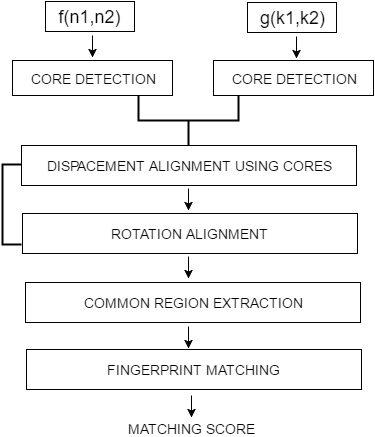

The diagram above was exported from draw.io. Its source (the exported page's mxGraphModel, read from the mxfile embedded in the PNG):
<mxGraphModel dx="876" dy="-16" grid="0" gridSize="10" guides="1" tooltips="1" connect="0" arrows="1" fold="1" page="0" pageScale="1.5" pageWidth="826" pageHeight="1169" background="none" math="0" shadow="0">
  <root>
    <mxCell id="0" style=";html=1;" />
    <mxCell id="1" style=";html=1;" parent="0" />
    <mxCell id="66" value="&lt;font style=&quot;font-size: 18px&quot;&gt;f(n1,n2)&lt;/font&gt;" style="whiteSpace=wrap;html=1;" vertex="1" parent="1">
      <mxGeometry x="317" y="422" width="89" height="30" as="geometry" />
    </mxCell>
    <mxCell id="68" value="&lt;font style=&quot;font-size: 14px&quot;&gt;CORE DETECTION&lt;/font&gt;" style="whiteSpace=wrap;html=1;" vertex="1" parent="1">
      <mxGeometry x="284" y="481" width="160" height="35" as="geometry" />
    </mxCell>
    <mxCell id="69" value="&lt;font style=&quot;font-size: 18px&quot;&gt;g(k1,k2)&lt;/font&gt;" style="whiteSpace=wrap;html=1;" vertex="1" parent="1">
      <mxGeometry x="519" y="423" width="89" height="30" as="geometry" />
    </mxCell>
    <mxCell id="70" value="" style="endArrow=classic;html=1;" edge="1" parent="1">
      <mxGeometry width="50" height="50" relative="1" as="geometry">
        <mxPoint x="364" y="456" as="sourcePoint" />
        <mxPoint x="364" y="478" as="targetPoint" />
      </mxGeometry>
    </mxCell>
    <mxCell id="72" value="&lt;font style=&quot;font-size: 14px&quot;&gt;CORE DETECTION&lt;/font&gt;" style="whiteSpace=wrap;html=1;" vertex="1" parent="1">
      <mxGeometry x="485" y="481" width="160" height="35" as="geometry" />
    </mxCell>
    <mxCell id="73" value="" style="endArrow=classic;html=1;" edge="1" parent="1">
      <mxGeometry x="568" y="457" width="50" height="50" as="geometry">
        <mxPoint x="568" y="457" as="sourcePoint" />
        <mxPoint x="568" y="479" as="targetPoint" />
      </mxGeometry>
    </mxCell>
    <mxCell id="74" value="&lt;font style=&quot;font-size: 14px&quot;&gt;DISPACEMENT ALIGNMENT USING CORES&lt;/font&gt;" style="whiteSpace=wrap;html=1;" vertex="1" parent="1">
      <mxGeometry x="293" y="566" width="335" height="40" as="geometry" />
    </mxCell>
    <mxCell id="75" value="" style="strokeWidth=2;html=1;shape=mxgraph.flowchart.annotation_2;align=left;rotation=-90;" vertex="1" parent="1">
      <mxGeometry x="435" y="491" width="50" height="100" as="geometry" />
    </mxCell>
    <mxCell id="76" value="&lt;font style=&quot;font-size: 14px&quot;&gt;ROTATION ALIGNMENT&lt;/font&gt;" style="whiteSpace=wrap;html=1;" vertex="1" parent="1">
      <mxGeometry x="294" y="634" width="335" height="40" as="geometry" />
    </mxCell>
    <mxCell id="78" value="" style="strokeWidth=2;html=1;shape=mxgraph.flowchart.annotation_1;align=left;" vertex="1" parent="1">
      <mxGeometry x="274" y="585" width="19" height="80" as="geometry" />
    </mxCell>
    <mxCell id="79" value="&lt;font style=&quot;font-size: 14px&quot;&gt;COMMON REGION EXTRACTION&lt;/font&gt;" style="whiteSpace=wrap;html=1;" vertex="1" parent="1">
      <mxGeometry x="297" y="703" width="335" height="40" as="geometry" />
    </mxCell>
    <mxCell id="80" value="&lt;font style=&quot;font-size: 14px&quot;&gt;FINGERPRINT MATCHING&lt;/font&gt;" style="whiteSpace=wrap;html=1;" vertex="1" parent="1">
      <mxGeometry x="298" y="770" width="335" height="40" as="geometry" />
    </mxCell>
    <mxCell id="84" value="&lt;font style=&quot;font-size: 14px&quot;&gt;MATCHING SCORE&lt;/font&gt;" style="text;html=1;resizable=0;autosize=1;align=left;verticalAlign=top;spacingTop=-4;points=[];" vertex="1" parent="1">
      <mxGeometry x="398" y="839" width="137" height="15" as="geometry" />
    </mxCell>
    <mxCell id="85" value="" style="endArrow=classic;html=1;" edge="1" parent="1">
      <mxGeometry x="460" y="609" width="50" height="50" as="geometry">
        <mxPoint x="460" y="609" as="sourcePoint" />
        <mxPoint x="460" y="631" as="targetPoint" />
      </mxGeometry>
    </mxCell>
    <mxCell id="86" value="" style="endArrow=classic;html=1;" edge="1" parent="1">
      <mxGeometry x="460" y="677" width="50" height="50" as="geometry">
        <mxPoint x="460" y="677" as="sourcePoint" />
        <mxPoint x="460" y="699" as="targetPoint" />
      </mxGeometry>
    </mxCell>
    <mxCell id="87" value="" style="endArrow=classic;html=1;" edge="1" parent="1">
      <mxGeometry x="460" y="747" width="50" height="50" as="geometry">
        <mxPoint x="460" y="747" as="sourcePoint" />
        <mxPoint x="460" y="769" as="targetPoint" />
      </mxGeometry>
    </mxCell>
    <mxCell id="88" value="" style="endArrow=classic;html=1;" edge="1" parent="1">
      <mxGeometry x="463" y="816" width="50" height="50" as="geometry">
        <mxPoint x="463" y="816" as="sourcePoint" />
        <mxPoint x="463" y="838" as="targetPoint" />
      </mxGeometry>
    </mxCell>
  </root>
</mxGraphModel>